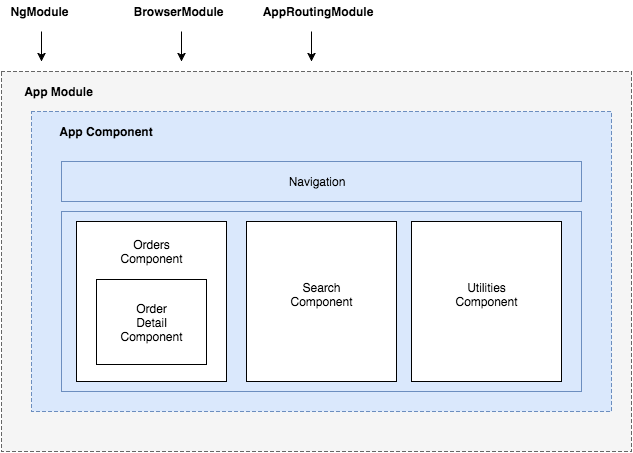

The diagram above was exported from draw.io. Its source (the exported page's mxGraphModel, read from the mxfile embedded in the PNG):
<mxGraphModel dx="950" dy="523" grid="1" gridSize="10" guides="1" tooltips="1" connect="1" arrows="1" fold="1" page="1" pageScale="1" pageWidth="850" pageHeight="1100" background="#ffffff" math="0" shadow="0">
  <root>
    <mxCell id="0" />
    <mxCell id="1" parent="0" />
    <mxCell id="2" value="" style="whiteSpace=wrap;html=1;dashed=1;fillColor=#f5f5f5;strokeColor=#666666;" vertex="1" parent="1">
      <mxGeometry x="150" y="120" width="630" height="380" as="geometry" />
    </mxCell>
    <mxCell id="3" value="" style="whiteSpace=wrap;html=1;dashed=1;fillColor=#dae8fc;strokeColor=#6c8ebf;" vertex="1" parent="1">
      <mxGeometry x="180" y="160" width="580" height="300" as="geometry" />
    </mxCell>
    <mxCell id="13" value="App Component" style="text;html=1;strokeColor=none;fillColor=none;align=center;verticalAlign=middle;whiteSpace=wrap;fontStyle=1" vertex="1" parent="1">
      <mxGeometry x="205" y="170" width="100" height="20" as="geometry" />
    </mxCell>
    <mxCell id="14" value="App Module" style="text;html=1;strokeColor=none;fillColor=none;align=center;verticalAlign=middle;whiteSpace=wrap;fontStyle=1" vertex="1" parent="1">
      <mxGeometry x="160" y="130" width="95" height="20" as="geometry" />
    </mxCell>
    <mxCell id="15" style="edgeStyle=orthogonalEdgeStyle;rounded=0;html=1;exitX=0.5;exitY=0;entryX=0.5;entryY=0;jettySize=auto;orthogonalLoop=1;" edge="1" parent="1" source="14" target="14">
      <mxGeometry relative="1" as="geometry" />
    </mxCell>
    <mxCell id="17" value="" style="endArrow=classic;html=1;" edge="1" parent="1">
      <mxGeometry x="190" y="80" width="50" height="50" as="geometry">
        <mxPoint x="190" y="80" as="sourcePoint" />
        <mxPoint x="190" y="110" as="targetPoint" />
      </mxGeometry>
    </mxCell>
    <mxCell id="18" value="" style="endArrow=classic;html=1;" edge="1" parent="1">
      <mxGeometry x="270" y="90" width="50" height="50" as="geometry">
        <mxPoint x="330" y="80" as="sourcePoint" />
        <mxPoint x="330" y="110" as="targetPoint" />
      </mxGeometry>
    </mxCell>
    <mxCell id="19" value="" style="endArrow=classic;html=1;" edge="1" parent="1">
      <mxGeometry x="320" y="100" width="50" height="50" as="geometry">
        <mxPoint x="460" y="80" as="sourcePoint" />
        <mxPoint x="460" y="110" as="targetPoint" />
      </mxGeometry>
    </mxCell>
    <mxCell id="20" value="NgModule" style="text;html=1;strokeColor=none;fillColor=none;align=center;verticalAlign=middle;whiteSpace=wrap;fontStyle=1" vertex="1" parent="1">
      <mxGeometry x="150" y="50" width="75" height="20" as="geometry" />
    </mxCell>
    <mxCell id="21" value="" style="whiteSpace=wrap;html=1;fillColor=#dae8fc;strokeColor=#6c8ebf;" vertex="1" parent="1">
      <mxGeometry x="210" y="210" width="520" height="40" as="geometry" />
    </mxCell>
    <mxCell id="22" value="Navigation" style="text;html=1;strokeColor=none;fillColor=none;align=center;verticalAlign=middle;whiteSpace=wrap;" vertex="1" parent="1">
      <mxGeometry x="445" y="220" width="40" height="20" as="geometry" />
    </mxCell>
    <mxCell id="23" value="" style="whiteSpace=wrap;html=1;fillColor=#dae8fc;strokeColor=#6c8ebf;" vertex="1" parent="1">
      <mxGeometry x="210" y="260" width="520" height="180" as="geometry" />
    </mxCell>
    <mxCell id="4" value="" style="whiteSpace=wrap;html=1;" vertex="1" parent="1">
      <mxGeometry x="225" y="270" width="150" height="160" as="geometry" />
    </mxCell>
    <mxCell id="5" value="" style="whiteSpace=wrap;html=1;" vertex="1" parent="1">
      <mxGeometry x="395" y="270" width="150" height="160" as="geometry" />
    </mxCell>
    <mxCell id="6" value="" style="whiteSpace=wrap;html=1;" vertex="1" parent="1">
      <mxGeometry x="560" y="270" width="150" height="160" as="geometry" />
    </mxCell>
    <mxCell id="7" value="Orders Component" style="text;html=1;strokeColor=none;fillColor=none;align=center;verticalAlign=middle;whiteSpace=wrap;" vertex="1" parent="1">
      <mxGeometry x="280" y="290" width="40" height="20" as="geometry" />
    </mxCell>
    <mxCell id="9" value="Search&lt;div&gt;Component&lt;/div&gt;" style="text;html=1;strokeColor=none;fillColor=none;align=center;verticalAlign=middle;whiteSpace=wrap;" vertex="1" parent="1">
      <mxGeometry x="450" y="333" width="40" height="20" as="geometry" />
    </mxCell>
    <mxCell id="10" value="" style="whiteSpace=wrap;html=1;" vertex="1" parent="1">
      <mxGeometry x="245" y="328" width="110" height="85" as="geometry" />
    </mxCell>
    <mxCell id="11" value="&lt;div&gt;Utilities&lt;/div&gt;&lt;div&gt;Component&lt;/div&gt;" style="text;html=1;strokeColor=none;fillColor=none;align=center;verticalAlign=middle;whiteSpace=wrap;" vertex="1" parent="1">
      <mxGeometry x="615" y="333" width="40" height="20" as="geometry" />
    </mxCell>
    <mxCell id="12" value="Order Detail Component" style="text;html=1;strokeColor=none;fillColor=none;align=center;verticalAlign=middle;whiteSpace=wrap;" vertex="1" parent="1">
      <mxGeometry x="280" y="361" width="40" height="20" as="geometry" />
    </mxCell>
    <mxCell id="24" value="BrowserModule" style="text;html=1;strokeColor=none;fillColor=none;align=center;verticalAlign=middle;whiteSpace=wrap;fontStyle=1" vertex="1" parent="1">
      <mxGeometry x="290" y="50" width="75" height="20" as="geometry" />
    </mxCell>
    <mxCell id="25" value="AppRoutingModule" style="text;html=1;strokeColor=none;fillColor=none;align=center;verticalAlign=middle;whiteSpace=wrap;fontStyle=1" vertex="1" parent="1">
      <mxGeometry x="428" y="50" width="75" height="20" as="geometry" />
    </mxCell>
  </root>
</mxGraphModel>